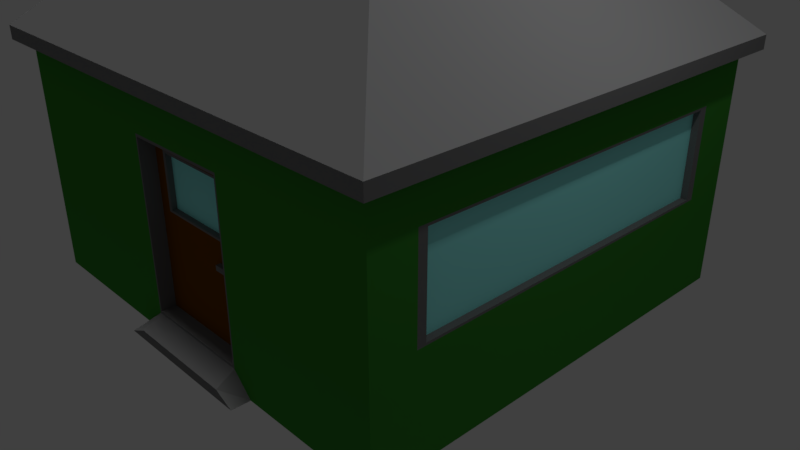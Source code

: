 # Source: green-home.blend  (saved by Blender 2.79.0; exported with 4.5.12 LTS)
import bpy
from mathutils import Matrix  # noqa: F401  (used for matrix-valued properties, if any)

bpy.ops.wm.read_factory_settings(use_empty=True)
scene = bpy.context.scene
scene.name = 'Scene'

# ---- collections
col_collection_1 = bpy.data.collections.new('Collection 1'); scene.collection.children.link(col_collection_1)

# ---- materials (node trees are filled in below, after node groups)
mat_green_beton = bpy.data.materials.new('green BETON')
mat_green_beton.alpha_threshold = 0.0
mat_green_beton.use_transparent_shadow = False
mat_green_beton.diffuse_color = (0.04688, 0.2697, 0.03238, 1.0)
mat_green_beton.roughness = 0.5
mat_green_beton.line_color = (0.0, 0.0, 0.0, 1.0)
mat_grey = bpy.data.materials.new('-grey-')
mat_grey.alpha_threshold = 0.0
mat_grey.use_transparent_shadow = False
mat_grey.diffuse_color = (0.1848, 0.1856, 0.1878, 1.0)
mat_grey.specular_color = (0.6128, 0.7737, 0.6509)
mat_grey.roughness = 0.5
mat_grey.specular_intensity = 0.1202
mat_steko = bpy.data.materials.new('steko')
mat_steko.alpha_threshold = 0.0
mat_steko.use_transparent_shadow = False
mat_steko.diffuse_color = (0.3424, 1.0, 0.9655, 1.0)
mat_steko.roughness = 0.5
mat_steko.specular_intensity = 1.0
mat_dver = bpy.data.materials.new('dver')
mat_dver.alpha_threshold = 0.0
mat_dver.use_transparent_shadow = False
mat_dver.diffuse_color = (0.1833, 0.06306, 0.0001481, 1.0)
mat_dver.specular_color = (0.03942, 0.03942, 0.03942)
mat_dver.roughness = 0.5
mat_baner = bpy.data.materials.new('baner')
mat_baner.alpha_threshold = 0.0
mat_baner.use_transparent_shadow = False
mat_baner.roughness = 0.5

# ---- material node trees

# ---- world
world_world = bpy.data.worlds.new('World'); scene.world = world_world
world_world.color = (0.05088, 0.05088, 0.05088)
world_world.use_sun_shadow = False
world_world.sun_shadow_jitter_overblur = 0.0
world_world.cycles.sampling_method = 'MANUAL'

# ---- cameras
cam_camera = bpy.data.cameras.new('Camera')
cam_camera.clip_end = 100.0
cam_camera.lens = 35.0
cam_camera.sensor_width = 32.0
cam_camera.sensor_height = 18.0
cam_camera.ortho_scale = 7.314
cam_camera.dof.focus_distance = 0.0
cam_camera.dof.aperture_fstop = 128.0

# ---- lights
light_hemi = bpy.data.lights.new('Hemi', 'SUN')
light_hemi.transmission_factor = 0.0
light_hemi.angle = 0.1993
light_hemi.energy = 1.0
light_hemi.shadow_buffer_clip_start = 0.5
light_hemi.shadow_soft_size = 0.1
light_hemi.shadow_cascade_max_distance = 1000.0
light_lamp = bpy.data.lights.new('Lamp', 'POINT')
light_lamp.transmission_factor = 0.0
light_lamp.cutoff_distance = 30.0
light_lamp.energy = 100.0
light_lamp.shadow_buffer_clip_start = 1.001
light_lamp.shadow_soft_size = 0.1
light_lamp.shadow_maximum_resolution = 0.006
light_lamp.use_absolute_resolution = True

# ---- meshes
me_cube = bpy.data.meshes.new('Cube')
me_cube.from_pydata([(2.707, 3.666, -0.6713), (2.707, -2.384, -0.6713), (-3.616, -2.384, -0.6713), (-3.616, 3.666, -0.6713), (2.707, 3.666, 2.532), (2.707, -2.384, 2.532), (-3.616, -2.384, 2.532), (-3.616, 3.666, 2.532), (-1.164, -2.384, 1.941), (-1.164, -2.384, -0.3955), (0.4379, -2.384, -0.3955), (0.4379, -2.384, 1.96), (-1.14, -2.384, 1.906), (-1.14, -2.384, -0.3607), (0.4142, -2.384, -0.3607), (0.4142, -2.384, 1.925), (-1.14, -2.181, 1.906), (-1.14, -2.181, -0.3607), (0.4142, -2.181, -0.3607), (0.4142, -2.181, 1.925), (-1.44, -2.384, -0.6713), (0.7137, -2.384, -0.6713), (-1.164, -2.639, -0.541), (0.4379, -2.639, -0.541), (0.7137, -2.639, -0.6713), (-1.44, -2.639, -0.6713), (0.03071, -2.181, 0.7034), (0.03071, -2.181, 0.6355), (0.2431, -2.181, 0.6355), (0.2431, -2.181, 0.7092), (-0.9799, -2.181, 1.742), (-0.9799, -2.181, 0.9791), (0.2599, -2.181, 0.9791), (0.2599, -2.181, 1.748), (-0.9334, -2.181, 1.713), (-0.9333, -2.181, 1.008), (0.2134, -2.181, 1.008), (0.2134, -2.181, 1.719), (-0.9334, -2.108, 1.713), (-0.9333, -2.108, 1.008), (0.2134, -2.108, 1.008), (0.2134, -2.108, 1.719), (0.03071, -2.247, 0.7034), (0.03071, -2.247, 0.6355), (0.2431, -2.247, 0.6355), (0.2431, -2.247, 0.7092), (2.707, -1.789, 1.984), (2.707, -1.789, 0.7113), (2.707, 3.042, 0.7113), (2.707, 3.042, 1.95), (2.707, -1.789, 1.984), (2.707, -1.789, 0.7113), (2.707, 3.042, 0.7113), (2.707, 3.042, 1.95), (2.707, -1.672, 1.953), (2.707, -1.672, 0.7415), (2.707, 2.926, 0.7415), (2.707, 2.926, 1.92), (2.616, -1.672, 1.953), (2.616, -1.672, 0.7415), (2.616, 2.926, 0.7415), (2.616, 2.926, 1.92), (-0.2744, 0.8132, 5.536), (-0.2744, 0.4686, 5.536), (-0.6345, 0.8132, 5.536), (-0.6345, 0.4686, 5.536), (2.908, 3.858, 2.526), (2.908, -2.576, 2.526), (-3.816, 3.858, 2.526), (-3.816, -2.576, 2.526), (2.908, 3.858, 2.709), (2.908, -2.576, 2.709), (-3.816, 3.858, 2.709), (-3.816, -2.576, 2.709), (-4.345, -1.3, 0.6615), (-4.345, -1.3, 2.025), (-4.345, -1.211, 0.6615), (-4.345, -1.211, 2.025), (-3.724, -1.3, 0.6615), (-3.724, -1.3, 2.025), (-3.724, -1.211, 0.6615), (-3.724, -1.211, 2.025), (-3.769, -1.266, 1.854), (-3.769, -1.266, 1.944), (-3.769, -1.246, 1.854), (-3.769, -1.246, 1.944), (-3.581, -1.266, 1.854), (-3.581, -1.266, 1.944), (-3.581, -1.246, 1.854), (-3.581, -1.246, 1.944), (-3.769, -1.266, 0.7291), (-3.769, -1.266, 0.8196), (-3.769, -1.246, 0.7291), (-3.769, -1.246, 0.8196), (-3.581, -1.266, 0.7291), (-3.581, -1.266, 0.8196), (-3.581, -1.246, 0.7291), (-3.581, -1.246, 0.8196)], [], [(65, 64, 72, 73), (0, 4, 5, 46, 49, 48), (1, 5, 11, 10, 21), (2, 6, 7, 3), (4, 0, 3, 7), (15, 12, 16, 19), (2, 9, 8, 11, 5, 6), (8, 9, 13, 12), (11, 8, 12, 15), (9, 10, 14, 13), (10, 11, 15, 14), (16, 30, 33, 32, 19), (13, 14, 18, 17), (14, 15, 19, 18), (12, 13, 17, 16), (24, 23, 22, 25), (20, 9, 2), (21, 10, 23, 24), (10, 9, 22, 23), (9, 20, 25, 22), (37, 34, 38, 41), (18, 28, 27, 26, 17), (28, 29, 45, 44), (19, 32, 31, 30, 16, 17, 26, 29, 28, 18), (32, 33, 37, 36), (30, 31, 35, 34), (33, 30, 34, 37), (31, 32, 36, 35), (39, 40, 41, 38), (35, 36, 40, 39), (36, 37, 41, 40), (34, 35, 39, 38), (43, 44, 45, 42), (26, 27, 43, 42), (29, 26, 42, 45), (27, 28, 44, 43), (51, 52, 56, 55), (49, 46, 50, 53), (47, 46, 5, 1, 0, 48), (47, 48, 52, 51), (48, 49, 53, 52), (46, 47, 51, 50), (56, 57, 61, 60), (52, 53, 57, 56), (50, 51, 55, 54), (53, 50, 54, 57), (60, 61, 58, 59), (54, 55, 59, 58), (57, 54, 58, 61), (55, 56, 60, 59), (62, 64, 65, 63), (4, 7, 68, 66), (7, 6, 69, 68), (62, 63, 71, 70), (68, 69, 73, 72), (66, 68, 72, 70), (69, 67, 71, 73), (67, 66, 70, 71), (64, 62, 70, 72), (6, 5, 67, 69), (5, 4, 66, 67), (63, 65, 73, 71), (74, 75, 77, 76), (76, 77, 81, 80), (80, 81, 79, 78), (78, 79, 75, 74), (76, 80, 78, 74), (81, 77, 75, 79), (84, 85, 89, 88), (86, 87, 83, 82), (84, 88, 86, 82), (89, 85, 83, 87), (92, 93, 97, 96), (94, 95, 91, 90), (92, 96, 94, 90), (97, 93, 91, 95)])
me_cube.polygons.foreach_set('material_index', [1, 0, 0, 0, 0, 1, 0, 1, 1, 1, 1, 3, 1, 1, 1, 1, 0, 1, 1, 1, 1, 3, 1, 3, 1, 1, 1, 1, 2, 1, 1, 1, 1, 1, 1, 1, 1, 0, 0, 0, 0, 0, 1, 1, 1, 1, 2, 1, 1, 1, 1, 1, 1, 1, 1, 1, 1, 1, 1, 1, 1, 1, 1, 4, 1, 4, 1, 1, 1, 1, 1, 1, 1, 1, 1, 1])
_uv = me_cube.uv_layers.new(name='UVMap')
_uv.uv.foreach_set('vector', [0.0, 0.0, 0.0, 0.0, 0.0, 0.0, 0.0, 0.0, 0.0, 0.0, 0.0, 0.0, 0.0, 0.0, 0.0, 0.0, 0.0, 0.0, 0.0, 0.0, 0.0, 0.0, 0.0, 0.0, 0.0, 0.0, 0.0, 0.0, 0.0, 0.0, 0.0, 0.0, 0.0, 0.0, 0.0, 0.0, 0.0, 0.0, 0.0, 0.0, 0.0, 0.0, 0.0, 0.0, 0.0, 0.0, 0.0, 0.0, 0.0, 0.0, 0.0, 0.0, 0.0, 0.0, 0.0, 0.0, 0.0, 0.0, 0.0, 0.0, 0.0, 0.0, 0.0, 0.0, 0.0, 0.0, 0.0, 0.0, 0.0, 0.0, 0.0, 0.0, 0.0, 0.0, 0.0, 0.0, 0.0, 0.0, 0.0, 0.0, 0.0, 0.0, 0.0, 0.0, 0.0, 0.0, 0.0, 0.0, 0.0, 0.0, 0.0, 0.0, 0.0, 0.0, 0.0, 0.0, 0.0, 0.0, 0.0, 0.0, 0.0, 0.0, 0.0, 0.0, 0.0, 0.0, 0.0, 0.0, 0.0, 0.0, 0.0, 0.0, 0.0, 0.0, 0.0, 0.0, 0.0, 0.0, 0.0, 0.0, 0.0, 0.0, 0.0, 0.0, 0.0, 0.0, 0.0, 0.0, 0.0, 0.0, 0.0, 0.0, 0.0, 0.0, 0.0, 0.0, 0.0, 0.0, 0.0, 0.0, 0.0, 0.0, 0.0, 0.0, 0.0, 0.0, 0.0, 0.0, 0.0, 0.0, 0.0, 0.0, 0.0, 0.0, 0.0, 0.0, 0.0, 0.0, 0.0, 0.0, 0.0, 0.0, 0.0, 0.0, 0.0, 0.0, 0.0, 0.0, 0.0, 0.0, 0.0, 0.0, 0.0, 0.0, 0.0, 0.0, 0.0, 0.0, 0.0, 0.0, 0.0, 0.0, 0.0, 0.0, 0.0, 0.0, 0.0, 0.0, 0.0, 0.0, 0.0, 0.0, 0.0, 0.0, 0.0, 0.0, 0.0, 0.0, 0.0, 0.0, 0.0, 0.0, 0.0, 0.0, 0.0, 0.0, 0.0, 0.0, 0.0, 0.0, 0.0, 0.0, 0.0, 0.0, 0.0, 0.0, 0.0, 0.0, 0.0, 0.0, 0.0, 0.0, 0.0, 0.0, 0.0, 0.0, 0.0, 0.0, 0.0, 0.0, 0.0, 0.0, 0.0, 0.0, 0.0, 0.0, 0.0, 0.0, 0.0, 0.0, 0.0, 0.0, 0.0, 0.0, 0.0, 0.0, 0.0, 0.0, 0.0, 0.0, 0.0, 0.0, 0.0, 0.0, 0.0, 0.0, 0.0, 0.0, 0.0, 0.0, 0.0, 0.0, 0.0, 0.0, 0.0, 0.0, 0.0, 0.0, 0.0, 0.0, 0.0, 0.0, 0.0, 0.0, 0.0, 0.0, 0.0, 0.0, 0.0, 0.0, 0.0, 0.0, 0.0, 0.0, 0.0, 0.0, 0.0, 0.0, 0.0, 0.0, 0.0, 0.0, 0.0, 0.0, 0.0, 0.0, 0.0, 0.0, 0.0, 0.0, 0.0, 0.0, 0.0, 0.0, 0.0, 0.0, 0.0, 0.0, 0.0, 0.0, 0.0, 0.0, 0.0, 0.0, 0.0, 0.0, 0.0, 0.0, 0.0, 0.0, 0.0, 0.0, 0.0, 0.0, 0.0, 0.0, 0.0, 0.0, 0.0, 0.0, 0.0, 0.0, 0.0, 0.0, 0.0, 0.0, 0.0, 0.0, 0.0, 0.0, 0.0, 0.0, 0.0, 0.0, 0.0, 0.0, 0.0, 0.0, 0.0, 0.0, 0.0, 0.0, 0.0, 0.0, 0.0, 0.0, 0.0, 0.0, 0.0, 0.0, 0.0, 0.0, 0.0, 0.0, 0.0, 0.0, 0.0, 0.0, 0.0, 0.0, 0.0, 0.0, 0.0, 0.0, 0.0, 0.0, 0.0, 0.0, 0.0, 0.0, 0.0, 0.0, 0.0, 0.0, 0.0, 0.0, 0.0, 0.0, 0.0, 0.0, 0.0, 0.0, 0.0, 0.0, 0.0, 0.0, 0.0, 0.0, 0.0, 0.0, 0.0, 0.0, 0.0, 0.0, 0.0, 0.0, 0.0, 0.0, 0.0, 0.0, 0.0, 0.0, 0.0, 0.0, 0.0, 0.0, 0.0, 0.0, 0.0, 0.0, 0.0, 0.0, 0.0, 0.0, 0.0, 0.0, 0.0, 0.0, 0.0, 0.0, 0.0, 0.0, 0.0, 0.0, 0.0, 0.0, 0.0, 0.0, 0.0, 0.0, 0.0, 0.0, 0.0, 0.0, 0.0, 0.0, 0.0, 0.0, 0.0, 0.0, 0.0, 0.0, 0.0, 0.0, 0.0, 0.0, 0.0, 0.0, 0.0, 0.0, 0.0, 0.0, 0.0, 0.0, 0.0, 0.0, 0.0, 0.0, 0.0, 0.0, 0.0, 0.0, 0.0, 0.0, 0.0, 0.0, 0.0, 0.0, 0.0, 0.0, 0.0, 0.0, 0.0, 0.0, 0.0, 0.0, 0.0, 0.0, 0.0, 0.0, 0.0, 0.0, 0.0, 0.0, 0.0, 0.0, 0.0, 0.0, 0.0, 0.0, 0.0, 0.0, 0.0, 0.0, 0.0, 0.0, 0.0, 0.0, 0.0, 0.0, 0.0, 0.0, 0.0, 0.0, 0.0, 0.0, 0.0, 0.0, 0.0, 0.0, 0.0, 0.0, 0.0, 0.0, 0.0, 0.0, 0.0, 0.0, 0.0, 0.0, 0.0, 0.0, 0.9997, 9.54e-05, 0.9997, 0.9999, 9.54e-05, 0.9999, 9.54e-05, 9.551e-05, 0.0, 0.0, 0.0, 0.0, 0.0, 0.0, 0.0, 0.0, 0.9997, 9.54e-05, 0.9997, 0.9999, 9.54e-05, 0.9999, 9.54e-05, 9.551e-05, 0.0, 0.0, 0.0, 0.0, 0.0, 0.0, 0.0, 0.0, 0.0, 0.0, 0.0, 0.0, 0.0, 0.0, 0.0, 0.0, 0.0, 0.0, 0.0, 0.0, 0.0, 0.0, 0.0, 0.0, 0.0, 0.0, 0.0, 0.0, 0.0, 0.0, 0.0, 0.0, 0.0, 0.0, 0.0, 0.0, 0.0, 0.0, 0.0, 0.0, 0.0, 0.0, 0.0, 0.0, 0.0, 0.0, 0.0, 0.0, 0.0, 0.0, 0.0, 0.0, 0.0, 0.0, 0.0, 0.0, 0.0, 0.0, 0.0, 0.0, 0.0, 0.0, 0.0, 0.0, 0.0, 0.0, 0.0, 0.0, 0.0, 0.0, 0.0, 0.0, 0.0, 0.0, 0.0, 0.0, 0.0, 0.0, 0.0, 0.0])
me_cube.materials.append(mat_green_beton)
me_cube.materials.append(mat_grey)
me_cube.materials.append(mat_steko)
me_cube.materials.append(mat_dver)
me_cube.materials.append(mat_baner)
me_cube.use_remesh_preserve_volume = False
me_cube.use_remesh_preserve_attributes = False
me_cube.use_mirror_vertex_groups = False
me_cube.update()

# ---- objects
ob_hemi = bpy.data.objects.new('Hemi', light_hemi)
ob_franchdogking = bpy.data.objects.new('franchdogking', me_cube)
ob_lamp = bpy.data.objects.new('Lamp', light_lamp)
ob_camera = bpy.data.objects.new('Camera', cam_camera)

# ---- transforms, parenting, visibility, modifiers, constraints
ob_hemi.location = (-14.91, -1.87, 10.24)
ob_hemi.lineart.crease_threshold = 0.0
ob_franchdogking.location = (0.0, 0.0, 0.0)
ob_franchdogking.lock_rotations_4d = False
ob_franchdogking.lock_scale = (True, True, True)
ob_franchdogking.empty_display_type = 'ARROWS'
ob_franchdogking.lineart.crease_threshold = 0.0
_m = ob_franchdogking.modifiers.new('Mirror', 'MIRROR')
_m.use_axis = (False, False, False)
_m.use_mirror_vertex_groups = False
_m.use_mirror_merge = False
ob_lamp.location = (4.076, 1.005, 5.904)
ob_lamp.rotation_euler = (0.6503, 0.05522, 1.866)
ob_lamp.lock_rotations_4d = False
ob_lamp.empty_display_type = 'ARROWS'
ob_lamp.color = (0.0, 0.0, 0.0, 0.0)
ob_lamp.lineart.crease_threshold = 0.0
ob_camera.location = (7.481, -6.508, 5.344)
ob_camera.rotation_euler = (1.109, 0.0, 0.8149)
ob_camera.lock_rotations_4d = False
ob_camera.empty_display_type = 'ARROWS'
ob_camera.color = (0.0, 0.0, 0.0, 0.0)
ob_camera.display_type = 'WIRE'
ob_camera.lineart.crease_threshold = 0.0

# ---- collection membership
col_collection_1.objects.link(ob_hemi)
col_collection_1.objects.link(ob_franchdogking)
col_collection_1.objects.link(ob_lamp)
col_collection_1.objects.link(ob_camera)

# ---- scene / render settings (as saved in the file)
scene.camera = ob_camera
scene.frame_start = 1; scene.frame_end = 250; scene.frame_set(1)
scene.render.engine = 'BLENDER_EEVEE_NEXT'
scene.render.resolution_percentage = 50
scene.render.dither_intensity = 0.0
scene.cycles.use_denoising = False
scene.cycles.samples = 128
scene.cycles.sampling_pattern = 'TABULATED_SOBOL'
scene.cycles.use_adaptive_sampling = False
scene.cycles.use_light_tree = False
scene.cycles.blur_glossy = 0.0
scene.cycles.sample_clamp_indirect = 0.0
scene.view_settings.view_transform = 'Standard'
bpy.context.view_layer.update()
